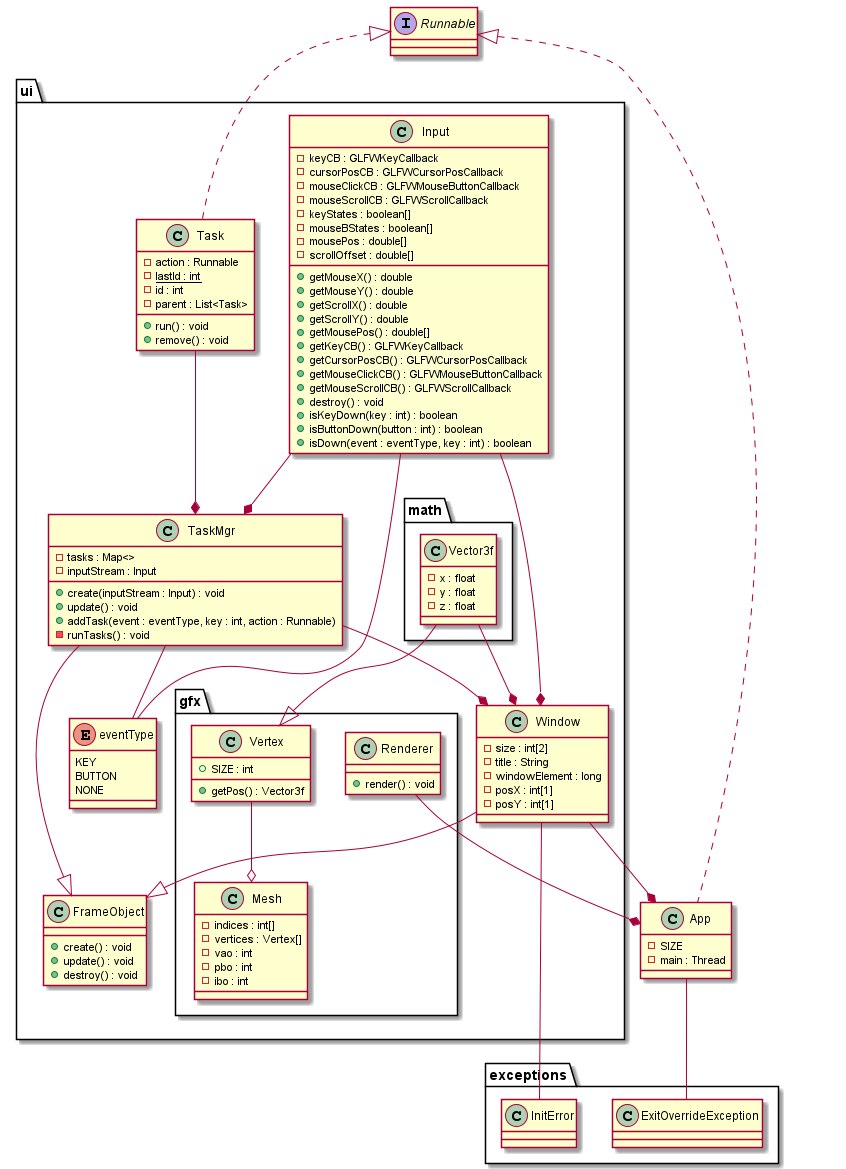

The diagram above was rendered by PlantUML. Its source (embedded in the PNG):
@startuml diagram

class App implements Runnable {
    - SIZE
    - main : Thread
}

interface Runnable {

}

package exceptions {
    class ExitOverrideException {

    }
    class InitError {

    }
}
package ui {
    
    class Window {
        - size : int[2]
        - title : String
        - windowElement : long
        - posX : int[1]
        - posY : int[1]

    }

    enum eventType {
        KEY
        BUTTON
        NONE
    }

    class Input {
        - keyCB : GLFWKeyCallback
        - cursorPosCB : GLFWCursorPosCallback
        - mouseClickCB : GLFWMouseButtonCallback
        - mouseScrollCB : GLFWScrollCallback
        - keyStates : boolean[]
        - mouseBStates : boolean[]
        - mousePos : double[]
        - scrollOffset : double[]
        + getMouseX() : double
        + getMouseY() : double
        + getScrollX() : double
        + getScrollY() : double
        + getMousePos() : double[]
        + getKeyCB() : GLFWKeyCallback
        + getCursorPosCB() : GLFWCursorPosCallback
        + getMouseClickCB() : GLFWMouseButtonCallback
        + getMouseScrollCB() : GLFWScrollCallback
        + destroy() : void
        + isKeyDown(key : int) : boolean
        + isButtonDown(button : int) : boolean
        + isDown(event : eventType, key : int) : boolean

        
    }

    class TaskMgr {
        - tasks : Map<>
        - inputStream : Input
        + create(inputStream : Input) : void
        + update() : void
        + addTask(event : eventType, key : int, action : Runnable)
        - runTasks() : void
        
    }

    class Task implements Runnable {
        - action : Runnable
        - {static} lastId : int
        - id : int
        - parent : List<Task>
        + run() : void
        + remove() : void
    }

    package gfx {

        class Renderer {
            + render() : void
        }

        class Mesh {
            - indices : int[]
            - vertices : Vertex[]
            - vao : int
            - pbo : int
            - ibo : int
        }

        class Vertex {
            + SIZE : int
            + getPos() : Vector3f
        }
    }
    
    package math {
        class Vector3f {
            - x : float
            - y : float
            - z : float
        }
    }


    class FrameObject {
        + create() : void
        + update() : void
        + destroy() : void

    }
}

Window --* App
Renderer --* App
TaskMgr --* Window
Input --* Window
Vector3f --* Window
Vertex --o Mesh
Task --* TaskMgr
TaskMgr --|> FrameObject
Window --|> FrameObject
Window -- InitError
Input -- eventType
TaskMgr -- eventType
Input --* TaskMgr
App -- ExitOverrideException
Vector3f --|> Vertex

@enduml